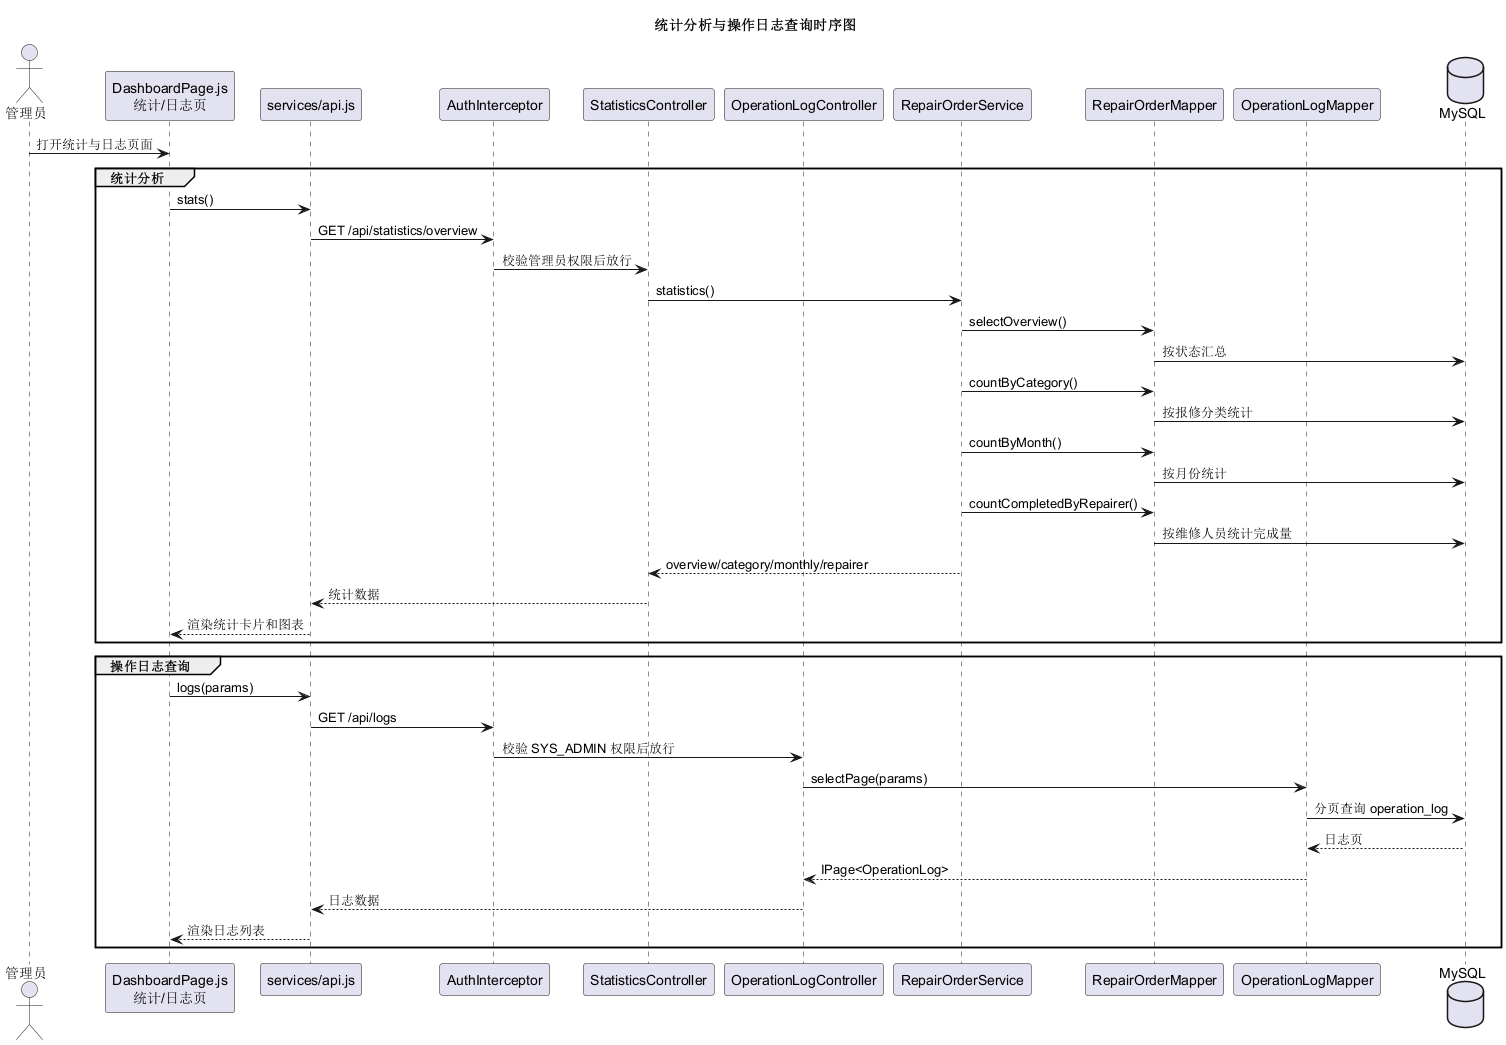

The diagram above was rendered by PlantUML. Its source (embedded in the PNG):
@startuml
title 统计分析与操作日志查询时序图
skinparam backgroundColor #FFFFFF
skinparam shadowing false

actor "管理员" as Admin
participant "DashboardPage.js\n统计/日志页" as Page
participant "services/api.js" as Api
participant "AuthInterceptor" as Interceptor
participant "StatisticsController" as StatsController
participant "OperationLogController" as LogController
participant "RepairOrderService" as RepairService
participant "RepairOrderMapper" as OrderMapper
participant "OperationLogMapper" as LogMapper
database "MySQL" as DB

Admin -> Page : 打开统计与日志页面

group 统计分析
  Page -> Api : stats()
  Api -> Interceptor : GET /api/statistics/overview
  Interceptor -> StatsController : 校验管理员权限后放行
  StatsController -> RepairService : statistics()
  RepairService -> OrderMapper : selectOverview()
  OrderMapper -> DB : 按状态汇总
  RepairService -> OrderMapper : countByCategory()
  OrderMapper -> DB : 按报修分类统计
  RepairService -> OrderMapper : countByMonth()
  OrderMapper -> DB : 按月份统计
  RepairService -> OrderMapper : countCompletedByRepairer()
  OrderMapper -> DB : 按维修人员统计完成量
  RepairService --> StatsController : overview/category/monthly/repairer
  StatsController --> Api : 统计数据
  Api --> Page : 渲染统计卡片和图表
end

group 操作日志查询
  Page -> Api : logs(params)
  Api -> Interceptor : GET /api/logs
  Interceptor -> LogController : 校验 SYS_ADMIN 权限后放行
  LogController -> LogMapper : selectPage(params)
  LogMapper -> DB : 分页查询 operation_log
  DB --> LogMapper : 日志页
  LogMapper --> LogController : IPage<OperationLog>
  LogController --> Api : 日志数据
  Api --> Page : 渲染日志列表
end
@enduml